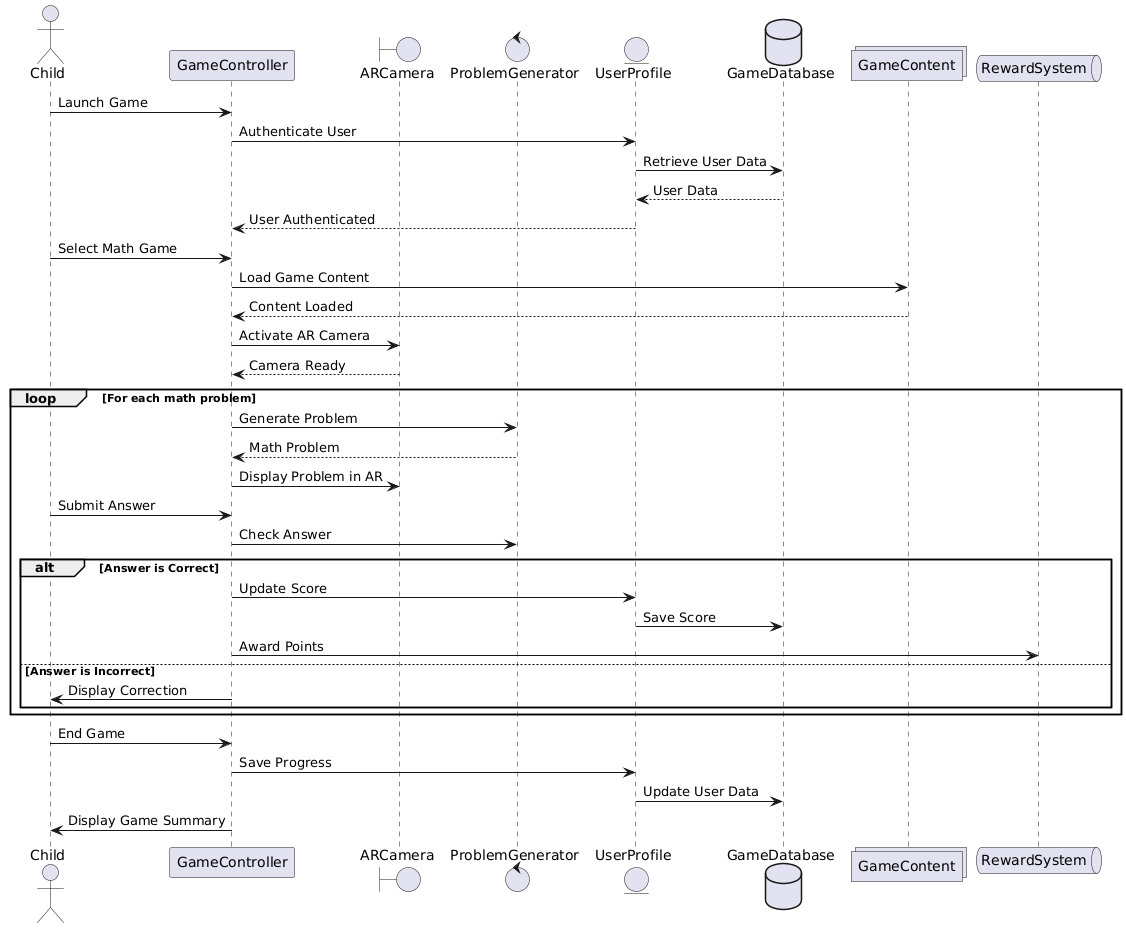

The diagram above was rendered by PlantUML. Its source (embedded in the PNG):
@startuml
actor Child as User
participant "GameController" as GameCtrl
boundary "ARCamera" as Camera
control "ProblemGenerator" as ProblemGen
entity "UserProfile" as Profile
database "GameDatabase" as DB
collections "GameContent" as Content
queue "RewardSystem" as Rewards

User -> GameCtrl : Launch Game
GameCtrl -> Profile : Authenticate User
Profile -> DB : Retrieve User Data
DB --> Profile : User Data
Profile --> GameCtrl : User Authenticated

User -> GameCtrl : Select Math Game
GameCtrl -> Content : Load Game Content
Content --> GameCtrl : Content Loaded

GameCtrl -> Camera : Activate AR Camera
Camera --> GameCtrl : Camera Ready

loop For each math problem
    GameCtrl -> ProblemGen : Generate Problem
    ProblemGen --> GameCtrl : Math Problem
    
    GameCtrl -> Camera : Display Problem in AR
    User -> GameCtrl : Submit Answer
    
    GameCtrl -> ProblemGen : Check Answer
    alt Answer is Correct
        GameCtrl -> Profile : Update Score
        Profile -> DB : Save Score
        GameCtrl -> Rewards : Award Points
    else Answer is Incorrect
        GameCtrl -> User : Display Correction
    end
end

User -> GameCtrl : End Game
GameCtrl -> Profile : Save Progress
Profile -> DB : Update User Data
GameCtrl -> User : Display Game Summary
@enduml